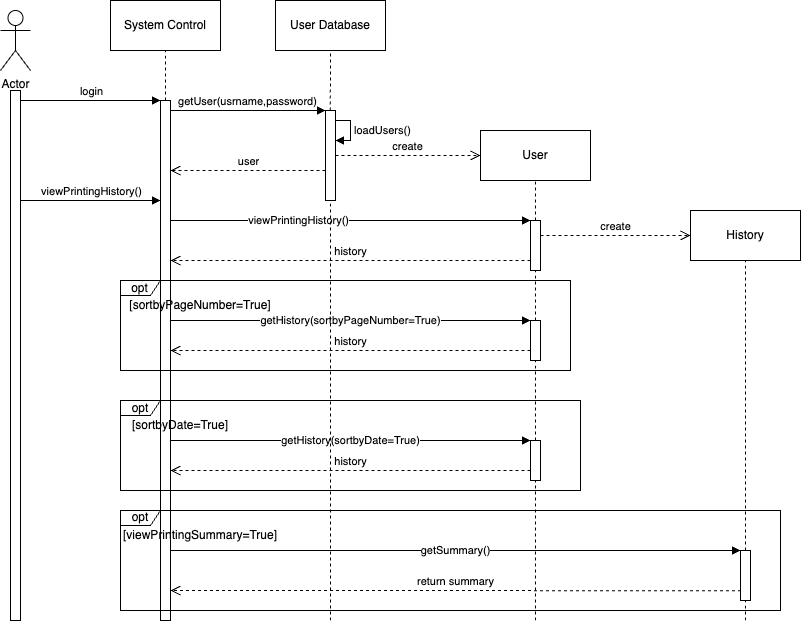

The diagram above was exported from draw.io. Its source (the exported page's mxGraphModel, read from the mxfile embedded in the PNG):
<mxGraphModel dx="1153" dy="784" grid="1" gridSize="10" guides="1" tooltips="1" connect="1" arrows="1" fold="1" page="1" pageScale="1" pageWidth="850" pageHeight="1100" math="0" shadow="0">
  <root>
    <mxCell id="0" />
    <mxCell id="1" parent="0" />
    <mxCell id="ChDE8U9L2D3CnW_4cugk-1" value="Actor" style="shape=umlActor;verticalLabelPosition=bottom;verticalAlign=top;html=1;" parent="1" vertex="1">
      <mxGeometry x="40" y="40" width="30" height="60" as="geometry" />
    </mxCell>
    <mxCell id="ChDE8U9L2D3CnW_4cugk-2" value="" style="html=1;points=[[0,0,0,0,5],[0,1,0,0,-5],[1,0,0,0,5],[1,1,0,0,-5]];perimeter=orthogonalPerimeter;outlineConnect=0;targetShapes=umlLifeline;portConstraint=eastwest;newEdgeStyle={&quot;curved&quot;:0,&quot;rounded&quot;:0};" parent="1" vertex="1">
      <mxGeometry x="50" y="120" width="10" height="530" as="geometry" />
    </mxCell>
    <mxCell id="ChDE8U9L2D3CnW_4cugk-3" value="System Control" style="html=1;whiteSpace=wrap;" parent="1" vertex="1">
      <mxGeometry x="150" y="30" width="110" height="50" as="geometry" />
    </mxCell>
    <mxCell id="ChDE8U9L2D3CnW_4cugk-4" value="" style="html=1;points=[[0,0,0,0,5],[0,1,0,0,-5],[1,0,0,0,5],[1,1,0,0,-5]];perimeter=orthogonalPerimeter;outlineConnect=0;targetShapes=umlLifeline;portConstraint=eastwest;newEdgeStyle={&quot;curved&quot;:0,&quot;rounded&quot;:0};" parent="1" vertex="1">
      <mxGeometry x="200" y="130" width="10" height="520" as="geometry" />
    </mxCell>
    <mxCell id="ChDE8U9L2D3CnW_4cugk-5" value="login" style="html=1;verticalAlign=bottom;endArrow=block;curved=0;rounded=0;" parent="1" target="ChDE8U9L2D3CnW_4cugk-4" edge="1">
      <mxGeometry width="80" relative="1" as="geometry">
        <mxPoint x="60" y="130" as="sourcePoint" />
        <mxPoint x="199" y="128" as="targetPoint" />
      </mxGeometry>
    </mxCell>
    <mxCell id="ChDE8U9L2D3CnW_4cugk-6" value="User Database" style="html=1;whiteSpace=wrap;" parent="1" vertex="1">
      <mxGeometry x="315" y="30" width="110" height="50" as="geometry" />
    </mxCell>
    <mxCell id="ChDE8U9L2D3CnW_4cugk-7" value="" style="html=1;points=[[0,0,0,0,5],[0,1,0,0,-5],[1,0,0,0,5],[1,1,0,0,-5]];perimeter=orthogonalPerimeter;outlineConnect=0;targetShapes=umlLifeline;portConstraint=eastwest;newEdgeStyle={&quot;curved&quot;:0,&quot;rounded&quot;:0};" parent="1" vertex="1">
      <mxGeometry x="365" y="140" width="10" height="90" as="geometry" />
    </mxCell>
    <mxCell id="ChDE8U9L2D3CnW_4cugk-8" value="getUser(usrname,password)" style="html=1;verticalAlign=bottom;endArrow=block;curved=0;rounded=0;" parent="1" target="ChDE8U9L2D3CnW_4cugk-7" edge="1">
      <mxGeometry width="80" relative="1" as="geometry">
        <mxPoint x="210" y="140" as="sourcePoint" />
        <mxPoint x="350" y="140" as="targetPoint" />
      </mxGeometry>
    </mxCell>
    <mxCell id="ChDE8U9L2D3CnW_4cugk-10" value="loadUsers()" style="html=1;align=left;spacingLeft=2;endArrow=block;rounded=0;edgeStyle=orthogonalEdgeStyle;curved=0;rounded=0;" parent="1" target="ChDE8U9L2D3CnW_4cugk-7" edge="1">
      <mxGeometry relative="1" as="geometry">
        <mxPoint x="375" y="150" as="sourcePoint" />
        <Array as="points">
          <mxPoint x="390" y="150" />
          <mxPoint x="390" y="170" />
        </Array>
        <mxPoint x="380" y="180" as="targetPoint" />
      </mxGeometry>
    </mxCell>
    <mxCell id="ChDE8U9L2D3CnW_4cugk-11" value="user" style="html=1;verticalAlign=bottom;endArrow=open;dashed=1;endSize=8;curved=0;rounded=0;" parent="1" edge="1">
      <mxGeometry relative="1" as="geometry">
        <mxPoint x="365" y="200" as="sourcePoint" />
        <mxPoint x="210" y="200" as="targetPoint" />
        <Array as="points">
          <mxPoint x="290" y="200" />
        </Array>
      </mxGeometry>
    </mxCell>
    <mxCell id="ChDE8U9L2D3CnW_4cugk-12" value="User" style="html=1;whiteSpace=wrap;" parent="1" vertex="1">
      <mxGeometry x="520" y="160" width="110" height="50" as="geometry" />
    </mxCell>
    <mxCell id="ChDE8U9L2D3CnW_4cugk-13" value="create" style="html=1;verticalAlign=bottom;endArrow=open;dashed=1;endSize=8;curved=0;rounded=0;entryX=0;entryY=0.5;entryDx=0;entryDy=0;" parent="1" source="ChDE8U9L2D3CnW_4cugk-7" target="ChDE8U9L2D3CnW_4cugk-12" edge="1">
      <mxGeometry relative="1" as="geometry">
        <mxPoint x="375" y="190" as="sourcePoint" />
        <mxPoint x="520" y="190" as="targetPoint" />
      </mxGeometry>
    </mxCell>
    <mxCell id="ChDE8U9L2D3CnW_4cugk-16" value="viewPrintingHistory()" style="html=1;verticalAlign=middle;endArrow=block;curved=0;rounded=0;jumpStyle=none;align=right;labelPosition=left;verticalLabelPosition=middle;textDirection=ltr;" parent="1" target="ChDE8U9L2D3CnW_4cugk-17" edge="1">
      <mxGeometry width="80" relative="1" as="geometry">
        <mxPoint x="210" y="250" as="sourcePoint" />
        <mxPoint x="560" y="250" as="targetPoint" />
      </mxGeometry>
    </mxCell>
    <mxCell id="ChDE8U9L2D3CnW_4cugk-14" value="viewPrintingHistory()" style="html=1;verticalAlign=bottom;endArrow=block;curved=0;rounded=0;" parent="1" edge="1">
      <mxGeometry width="80" relative="1" as="geometry">
        <mxPoint x="60" y="230" as="sourcePoint" />
        <mxPoint x="200" y="230" as="targetPoint" />
      </mxGeometry>
    </mxCell>
    <mxCell id="ChDE8U9L2D3CnW_4cugk-17" value="" style="html=1;points=[[0,0,0,0,5],[0,1,0,0,-5],[1,0,0,0,5],[1,1,0,0,-5]];perimeter=orthogonalPerimeter;outlineConnect=0;targetShapes=umlLifeline;portConstraint=eastwest;newEdgeStyle={&quot;curved&quot;:0,&quot;rounded&quot;:0};" parent="1" vertex="1">
      <mxGeometry x="570" y="250" width="10" height="50" as="geometry" />
    </mxCell>
    <mxCell id="ChDE8U9L2D3CnW_4cugk-19" value="create" style="html=1;verticalAlign=bottom;endArrow=open;dashed=1;endSize=8;curved=0;rounded=0;entryX=0;entryY=0.5;entryDx=0;entryDy=0;" parent="1" source="ChDE8U9L2D3CnW_4cugk-17" target="ChDE8U9L2D3CnW_4cugk-20" edge="1">
      <mxGeometry relative="1" as="geometry">
        <mxPoint x="580" y="260" as="sourcePoint" />
        <mxPoint x="725" y="260" as="targetPoint" />
      </mxGeometry>
    </mxCell>
    <mxCell id="ChDE8U9L2D3CnW_4cugk-20" value="History" style="html=1;whiteSpace=wrap;" parent="1" vertex="1">
      <mxGeometry x="730" y="240" width="110" height="50" as="geometry" />
    </mxCell>
    <mxCell id="ChDE8U9L2D3CnW_4cugk-21" value="history" style="html=1;verticalAlign=bottom;endArrow=open;dashed=1;endSize=8;curved=0;rounded=0;" parent="1" edge="1">
      <mxGeometry relative="1" as="geometry">
        <mxPoint x="570" y="290.0000000000001" as="sourcePoint" />
        <mxPoint x="210" y="290.0000000000001" as="targetPoint" />
      </mxGeometry>
    </mxCell>
    <mxCell id="ChDE8U9L2D3CnW_4cugk-25" value="" style="html=1;points=[[0,0,0,0,5],[0,1,0,0,-5],[1,0,0,0,5],[1,1,0,0,-5]];perimeter=orthogonalPerimeter;outlineConnect=0;targetShapes=umlLifeline;portConstraint=eastwest;newEdgeStyle={&quot;curved&quot;:0,&quot;rounded&quot;:0};" parent="1" vertex="1">
      <mxGeometry x="780" y="580" width="10" height="50" as="geometry" />
    </mxCell>
    <mxCell id="ChDE8U9L2D3CnW_4cugk-26" value="opt" style="shape=umlFrame;whiteSpace=wrap;html=1;pointerEvents=0;width=40;height=15;" parent="1" vertex="1">
      <mxGeometry x="160" y="310" width="450" height="90" as="geometry" />
    </mxCell>
    <mxCell id="ChDE8U9L2D3CnW_4cugk-27" value="[sortbyPageNumber=True]" style="text;html=1;align=center;verticalAlign=middle;whiteSpace=wrap;rounded=0;" parent="1" vertex="1">
      <mxGeometry x="210" y="320" width="60" height="30" as="geometry" />
    </mxCell>
    <mxCell id="ChDE8U9L2D3CnW_4cugk-29" value="getHistory(sortbyPageNumber=True)" style="html=1;verticalAlign=middle;endArrow=block;curved=0;rounded=0;jumpStyle=none;align=center;labelPosition=center;verticalLabelPosition=middle;textDirection=ltr;" parent="1" edge="1">
      <mxGeometry width="80" relative="1" as="geometry">
        <mxPoint x="210" y="349.9999999999999" as="sourcePoint" />
        <mxPoint x="570" y="349.9999999999999" as="targetPoint" />
      </mxGeometry>
    </mxCell>
    <mxCell id="ChDE8U9L2D3CnW_4cugk-30" value="history" style="html=1;verticalAlign=bottom;endArrow=open;dashed=1;endSize=8;curved=0;rounded=0;" parent="1" target="ChDE8U9L2D3CnW_4cugk-4" edge="1">
      <mxGeometry relative="1" as="geometry">
        <mxPoint x="570" y="380" as="sourcePoint" />
        <mxPoint x="210" y="390.0000000000001" as="targetPoint" />
        <Array as="points">
          <mxPoint x="550" y="380" />
        </Array>
      </mxGeometry>
    </mxCell>
    <mxCell id="ChDE8U9L2D3CnW_4cugk-32" value="opt" style="shape=umlFrame;whiteSpace=wrap;html=1;pointerEvents=0;width=40;height=15;" parent="1" vertex="1">
      <mxGeometry x="160" y="430" width="460" height="90" as="geometry" />
    </mxCell>
    <mxCell id="ChDE8U9L2D3CnW_4cugk-33" value="[sortbyDate=True]" style="text;html=1;align=center;verticalAlign=middle;whiteSpace=wrap;rounded=0;" parent="1" vertex="1">
      <mxGeometry x="190" y="440" width="60" height="30" as="geometry" />
    </mxCell>
    <mxCell id="ChDE8U9L2D3CnW_4cugk-34" value="getSummary()" style="html=1;verticalAlign=middle;endArrow=block;curved=0;rounded=0;jumpStyle=none;align=center;labelPosition=center;verticalLabelPosition=middle;textDirection=ltr;exitX=1;exitY=1;exitDx=0;exitDy=0;" parent="1" target="ChDE8U9L2D3CnW_4cugk-25" edge="1">
      <mxGeometry width="80" relative="1" as="geometry">
        <mxPoint x="210" y="579.9999999999999" as="sourcePoint" />
        <mxPoint x="570" y="580" as="targetPoint" />
      </mxGeometry>
    </mxCell>
    <mxCell id="ChDE8U9L2D3CnW_4cugk-35" value="history" style="html=1;verticalAlign=bottom;endArrow=open;dashed=1;endSize=8;curved=0;rounded=0;" parent="1" edge="1">
      <mxGeometry relative="1" as="geometry">
        <mxPoint x="570" y="500" as="sourcePoint" />
        <mxPoint x="210" y="500.0000000000001" as="targetPoint" />
      </mxGeometry>
    </mxCell>
    <mxCell id="ChDE8U9L2D3CnW_4cugk-36" value="opt" style="shape=umlFrame;whiteSpace=wrap;html=1;pointerEvents=0;width=40;height=15;" parent="1" vertex="1">
      <mxGeometry x="160" y="540" width="660" height="100" as="geometry" />
    </mxCell>
    <mxCell id="ChDE8U9L2D3CnW_4cugk-38" value="[viewPrintingSummary=True]" style="text;html=1;align=center;verticalAlign=middle;whiteSpace=wrap;rounded=0;labelPosition=center;verticalLabelPosition=middle;" parent="1" vertex="1">
      <mxGeometry x="210" y="550" width="60" height="30" as="geometry" />
    </mxCell>
    <mxCell id="ChDE8U9L2D3CnW_4cugk-39" value="return summary" style="html=1;verticalAlign=bottom;endArrow=open;dashed=1;endSize=8;curved=0;rounded=0;exitX=0.041;exitY=0.804;exitDx=0;exitDy=0;exitPerimeter=0;" parent="1" source="ChDE8U9L2D3CnW_4cugk-25" edge="1">
      <mxGeometry relative="1" as="geometry">
        <mxPoint x="570" y="620" as="sourcePoint" />
        <mxPoint x="210" y="620" as="targetPoint" />
      </mxGeometry>
    </mxCell>
    <mxCell id="ChDE8U9L2D3CnW_4cugk-42" value="getHistory(sortbyDate=True)" style="html=1;verticalAlign=middle;endArrow=block;curved=0;rounded=0;jumpStyle=none;align=center;labelPosition=center;verticalLabelPosition=middle;textDirection=ltr;" parent="1" edge="1">
      <mxGeometry width="80" relative="1" as="geometry">
        <mxPoint x="210" y="469.9999999999999" as="sourcePoint" />
        <mxPoint x="570" y="469.9999999999999" as="targetPoint" />
      </mxGeometry>
    </mxCell>
    <mxCell id="ChDE8U9L2D3CnW_4cugk-43" value="" style="endArrow=none;html=1;rounded=0;dashed=1;entryX=0.5;entryY=1;entryDx=0;entryDy=0;" parent="1" source="ChDE8U9L2D3CnW_4cugk-4" target="ChDE8U9L2D3CnW_4cugk-3" edge="1">
      <mxGeometry width="50" height="50" relative="1" as="geometry">
        <mxPoint x="400" y="360" as="sourcePoint" />
        <mxPoint x="450" y="310" as="targetPoint" />
      </mxGeometry>
    </mxCell>
    <mxCell id="ChDE8U9L2D3CnW_4cugk-44" value="" style="endArrow=none;html=1;rounded=0;dashed=1;entryX=0.5;entryY=1;entryDx=0;entryDy=0;" parent="1" target="ChDE8U9L2D3CnW_4cugk-6" edge="1">
      <mxGeometry width="50" height="50" relative="1" as="geometry">
        <mxPoint x="369.81" y="140" as="sourcePoint" />
        <mxPoint x="369.81" y="90" as="targetPoint" />
      </mxGeometry>
    </mxCell>
    <mxCell id="ChDE8U9L2D3CnW_4cugk-45" value="" style="endArrow=none;html=1;rounded=0;dashed=1;entryX=0.5;entryY=1;entryDx=0;entryDy=0;" parent="1" source="ChDE8U9L2D3CnW_4cugk-17" target="ChDE8U9L2D3CnW_4cugk-12" edge="1">
      <mxGeometry width="50" height="50" relative="1" as="geometry">
        <mxPoint x="580" y="250" as="sourcePoint" />
        <mxPoint x="580.19" y="190" as="targetPoint" />
      </mxGeometry>
    </mxCell>
    <mxCell id="ChDE8U9L2D3CnW_4cugk-46" value="" style="endArrow=none;html=1;rounded=0;dashed=1;entryX=0.5;entryY=1;entryDx=0;entryDy=0;" parent="1" source="ChDE8U9L2D3CnW_4cugk-25" target="ChDE8U9L2D3CnW_4cugk-20" edge="1">
      <mxGeometry width="50" height="50" relative="1" as="geometry">
        <mxPoint x="790" y="580" as="sourcePoint" />
        <mxPoint x="780" y="320" as="targetPoint" />
      </mxGeometry>
    </mxCell>
    <mxCell id="ChDE8U9L2D3CnW_4cugk-47" value="" style="endArrow=none;html=1;rounded=0;dashed=1;" parent="1" target="ChDE8U9L2D3CnW_4cugk-7" edge="1">
      <mxGeometry width="50" height="50" relative="1" as="geometry">
        <mxPoint x="370" y="650" as="sourcePoint" />
        <mxPoint x="369.84" y="230" as="targetPoint" />
      </mxGeometry>
    </mxCell>
    <mxCell id="ChDE8U9L2D3CnW_4cugk-48" value="" style="endArrow=none;html=1;rounded=0;dashed=1;entryX=0.5;entryY=0.998;entryDx=0;entryDy=0;entryPerimeter=0;" parent="1" target="ChDE8U9L2D3CnW_4cugk-17" edge="1" source="raTiIycgyYT4N8rYXHIp-1">
      <mxGeometry width="50" height="50" relative="1" as="geometry">
        <mxPoint x="575" y="650" as="sourcePoint" />
        <mxPoint x="795" y="300" as="targetPoint" />
      </mxGeometry>
    </mxCell>
    <mxCell id="ChDE8U9L2D3CnW_4cugk-49" value="" style="endArrow=none;html=1;rounded=0;dashed=1;" parent="1" target="ChDE8U9L2D3CnW_4cugk-25" edge="1">
      <mxGeometry width="50" height="50" relative="1" as="geometry">
        <mxPoint x="785" y="650" as="sourcePoint" />
        <mxPoint x="784.55" y="640" as="targetPoint" />
      </mxGeometry>
    </mxCell>
    <mxCell id="raTiIycgyYT4N8rYXHIp-2" value="" style="endArrow=none;html=1;rounded=0;dashed=1;entryX=0.5;entryY=0.998;entryDx=0;entryDy=0;entryPerimeter=0;" edge="1" parent="1" target="raTiIycgyYT4N8rYXHIp-1">
      <mxGeometry width="50" height="50" relative="1" as="geometry">
        <mxPoint x="575" y="650" as="sourcePoint" />
        <mxPoint x="575" y="300" as="targetPoint" />
      </mxGeometry>
    </mxCell>
    <mxCell id="raTiIycgyYT4N8rYXHIp-1" value="" style="html=1;points=[[0,0,0,0,5],[0,1,0,0,-5],[1,0,0,0,5],[1,1,0,0,-5]];perimeter=orthogonalPerimeter;outlineConnect=0;targetShapes=umlLifeline;portConstraint=eastwest;newEdgeStyle={&quot;curved&quot;:0,&quot;rounded&quot;:0};" vertex="1" parent="1">
      <mxGeometry x="570" y="350" width="10" height="40" as="geometry" />
    </mxCell>
    <mxCell id="raTiIycgyYT4N8rYXHIp-3" value="" style="html=1;points=[[0,0,0,0,5],[0,1,0,0,-5],[1,0,0,0,5],[1,1,0,0,-5]];perimeter=orthogonalPerimeter;outlineConnect=0;targetShapes=umlLifeline;portConstraint=eastwest;newEdgeStyle={&quot;curved&quot;:0,&quot;rounded&quot;:0};" vertex="1" parent="1">
      <mxGeometry x="570" y="470" width="10" height="40" as="geometry" />
    </mxCell>
  </root>
</mxGraphModel>